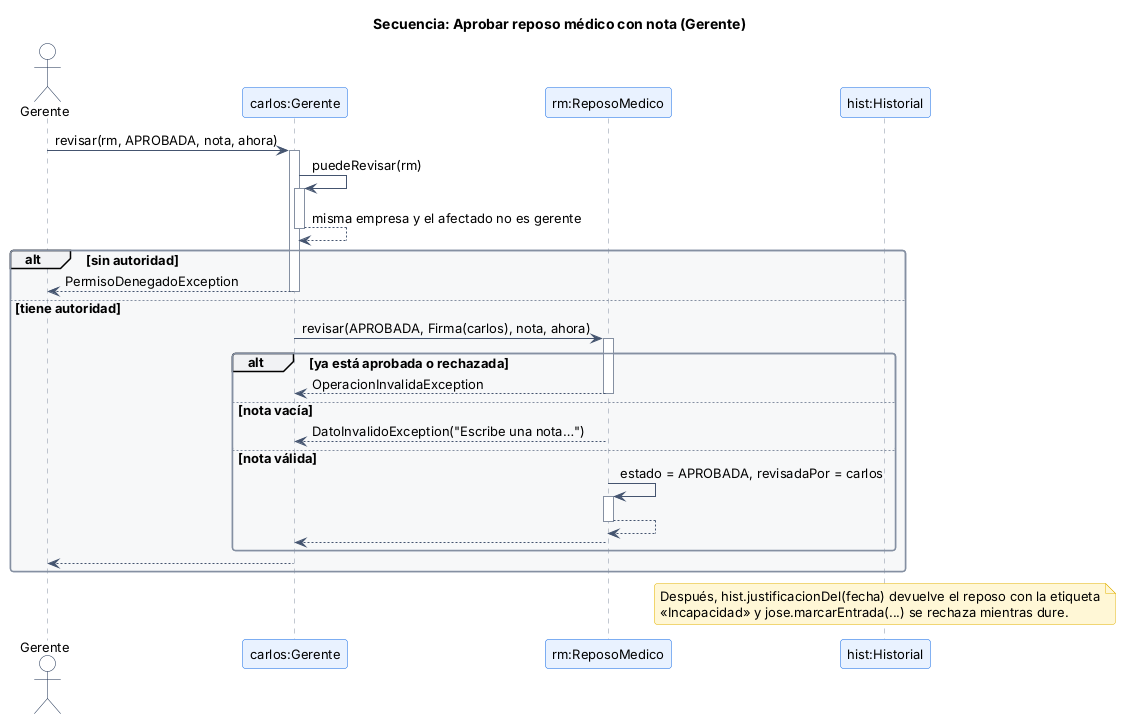

The diagram above was rendered by PlantUML. Its source (embedded in the PNG):
@startuml secuencia_revisar_novedad
!include estilo.iuml
title Secuencia: Aprobar reposo médico con nota (Gerente)
autoactivate on
actor Gerente as A
participant "carlos:Gerente" as G
participant "rm:ReposoMedico" as RM
participant "hist:Historial" as HI

A -> G : revisar(rm, APROBADA, nota, ahora)
G -> G : puedeRevisar(rm)
G --> G : misma empresa y el afectado no es gerente
alt sin autoridad
  G --> A : PermisoDenegadoException
else tiene autoridad
  G -> RM : revisar(APROBADA, Firma(carlos), nota, ahora)
  alt ya está aprobada o rechazada
    RM --> G : OperacionInvalidaException
  else nota vacía
    RM --> G : DatoInvalidoException("Escribe una nota…")
  else nota válida
    RM -> RM : estado = APROBADA, revisadaPor = carlos
    RM --> RM
    RM --> G
  end
  G --> A
end
note over HI
  Después, hist.justificacionDel(fecha) devuelve el reposo con la etiqueta
  «Incapacidad» y jose.marcarEntrada(...) se rechaza mientras dure.
end note
@enduml